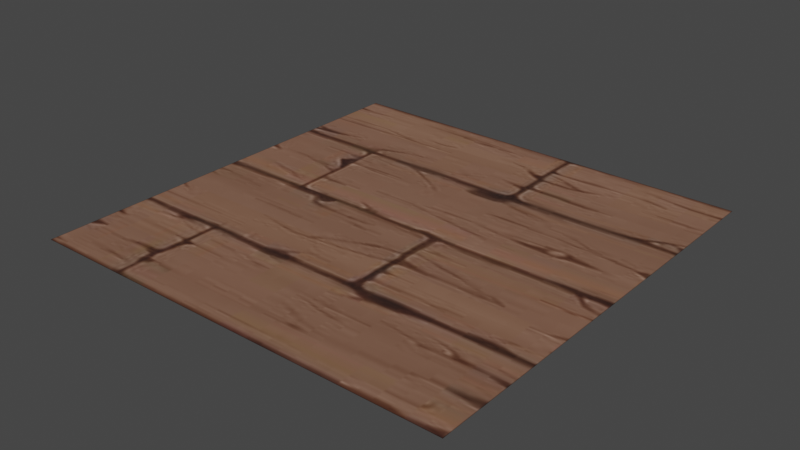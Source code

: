 # Source: suelo3.blend  (saved by Blender 2.92.15; exported with 4.5.12 LTS)
import bpy
from mathutils import Matrix  # noqa: F401  (used for matrix-valued properties, if any)

bpy.ops.wm.read_factory_settings(use_empty=True)
scene = bpy.context.scene
scene.name = 'Scene'

# ---- collections
col_collection = bpy.data.collections.new('Collection'); scene.collection.children.link(col_collection)

# ---- images (referenced by path relative to the original .blend; pixels are not part of the script)
import os
ASSET_DIR = os.environ.get("B2B_ASSET_DIR", "")  # directory of the original .blend (textures are referenced by path, not embedded)
HERE = os.path.dirname(os.path.abspath(__file__))  # packed textures are extracted next to this script under _unpacked/

def load_image(name, relpath, width, height, colorspace="sRGB"):
    """Load a texture the original file referenced (path relative to the .blend, or extracted next to this script)."""
    p = next((c for c in (os.path.join(HERE, relpath), os.path.join(ASSET_DIR, relpath)) if relpath and os.path.exists(c)), "")
    if p:
        img = bpy.data.images.load(p, check_existing=True)
        img.name = name
    else:  # same state as the original file: an image datablock whose file is absent (Cycles renders it pink)
        img = bpy.data.images.new(name, width, height)
        img.source = "FILE"
        img.filepath = "//" + (relpath or name)
    img.colorspace_settings.name = colorspace
    return img
img_textura_madera_3_jpg = load_image('textura madera 3.jpg', '_unpacked/textura_madera_3.54c437e1.jpg', 225, 225, 'sRGB')

# ---- materials (node trees are filled in below, after node groups)
mat_material = bpy.data.materials.new('Material')
mat_material.preview_render_type = 'FLAT'

# ---- material node trees
mat_material.use_nodes = True; mat_material.node_tree.nodes.clear()
_N = mat_material.node_tree.nodes; _L = mat_material.node_tree.links
n0 = _N.new('ShaderNodeBsdfPrincipled'); n0.name = 'Principled BSDF'; n0.location = (10, 300)
n0.distribution = 'GGX'
n0.subsurface_method = 'BURLEY'
n0.inputs[2].default_value = 1.0
n0.inputs[3].default_value = 1.45
n0.inputs[27].default_value = (0.0, 0.0, 0.0, 1.0)
n0.inputs[28].default_value = 1.0
n1 = _N.new('ShaderNodeOutputMaterial'); n1.name = 'Material Output'; n1.location = (300, 300)
n2 = _N.new('ShaderNodeTexImage'); n2.name = 'Imagen'; n2.location = (-280, 280)
n2.image = img_textura_madera_3_jpg
n2.extension = 'CLIP'
_L.new(n0.outputs[0], n1.inputs[0])
_L.new(n2.outputs[0], n0.inputs[0])
n1.is_active_output = True

# ---- world
world_world = bpy.data.worlds.new('World'); scene.world = world_world
world_world.use_nodes = True; world_world.node_tree.nodes.clear()
_N = world_world.node_tree.nodes; _L = world_world.node_tree.links
n0 = _N.new('ShaderNodeOutputWorld'); n0.name = 'World Output'; n0.location = (300, 300)
n1 = _N.new('ShaderNodeBackground'); n1.name = 'Background'; n1.location = (10, 300)
n1.inputs[0].default_value = (0.05088, 0.05088, 0.05088, 1.0)
_L.new(n1.outputs[0], n0.inputs[0])
n0.is_active_output = True
world_world.color = (0.05088, 0.05088, 0.05088)
world_world.use_sun_shadow = False
world_world.sun_shadow_jitter_overblur = 0.0

# ---- meshes
me_plano = bpy.data.meshes.new('Plano')
me_plano.from_pydata([(-1.0, -1.0, 0.0), (1.0, -1.0, 0.0), (-1.0, 1.0, 0.0), (1.0, 1.0, 0.0)], [], [(0, 1, 3, 2)])
_uv = me_plano.uv_layers.new(name='MapaUV')
_uv.uv.foreach_set('vector', [0.0, 0.0, 1.0, 0.0, 1.0, 1.0, 0.0, 1.0])
me_plano.materials.append(mat_material)
me_plano.use_remesh_fix_poles = True
me_plano.use_remesh_preserve_attributes = False
me_plano.use_mirror_vertex_groups = False
me_plano.update()

# ---- objects
ob_plano = bpy.data.objects.new('Plano', me_plano)

# ---- transforms, parenting, visibility, modifiers, constraints
ob_plano.location = (0.0, 0.0, 0.0)
ob_plano.rotation_euler = (0.0, 0.0, 1.571)
ob_plano.lineart.crease_threshold = 0.0

# ---- collection membership
col_collection.objects.link(ob_plano)

# ---- scene / render settings (as saved in the file)
scene.frame_start = 1; scene.frame_end = 250; scene.frame_set(239)
scene.render.engine = 'CYCLES'
scene.cycles.use_denoising = False
scene.cycles.samples = 128
scene.cycles.sampling_pattern = 'TABULATED_SOBOL'
scene.cycles.use_adaptive_sampling = False
scene.cycles.use_light_tree = False
scene.view_settings.view_transform = 'Filmic'
bpy.context.view_layer.update()

# ---- added for rendering (the .blend has no active camera and no usable light): camera, sun
cam_auto = bpy.data.cameras.new('AutoCamera')
cam_auto.lens = 50.0
cam_auto.sensor_width = 36.0
cam_auto.clip_end = 1000.0
ob_auto_camera = bpy.data.objects.new('AutoCamera', cam_auto)
scene.collection.objects.link(ob_auto_camera)
ob_auto_camera.location = (2.61693, -3.14032, 2.09354)
ob_auto_camera.rotation_euler = (1.09748, -7.21219e-08, 0.694738)
scene.camera = ob_auto_camera
light_auto_sun = bpy.data.lights.new('AutoSun', 'SUN')
light_auto_sun.energy = 3.0
light_auto_sun.angle = 0.0523599
ob_auto_sun = bpy.data.objects.new('AutoSun', light_auto_sun)
scene.collection.objects.link(ob_auto_sun)
ob_auto_sun.rotation_euler = (0.872665, 0.174533, 0.523599)
bpy.context.view_layer.update()
